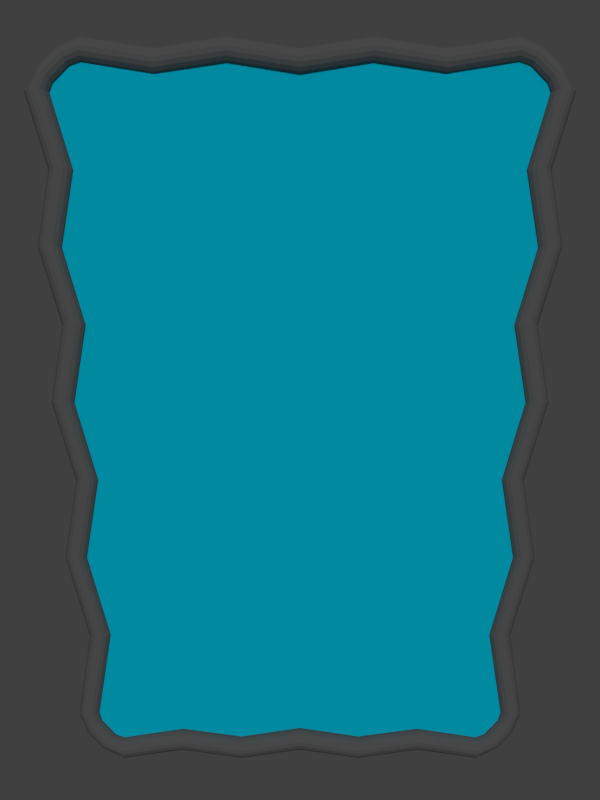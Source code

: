 # Source: Glass_Panel.blend  (saved by Blender 2.79.0; exported with 4.5.12 LTS)
import bpy
from mathutils import Matrix  # noqa: F401  (used for matrix-valued properties, if any)

bpy.ops.wm.read_factory_settings(use_empty=True)
scene = bpy.context.scene
scene.name = 'Scene'

# ---- collections
col_collection_1 = bpy.data.collections.new('Collection 1'); scene.collection.children.link(col_collection_1)

# ---- materials (node trees are filled in below, after node groups)
mat_grey = bpy.data.materials.new('Grey')
mat_grey.alpha_threshold = 0.0
mat_grey.use_transparent_shadow = False
mat_grey.diffuse_color = (0.1734, 0.1734, 0.1734, 1.0)
mat_grey.roughness = 0.5
mat_grey.line_color = (0.0, 0.0, 0.0, 1.0)
mat_glass = bpy.data.materials.new('Glass')
mat_glass.alpha_threshold = 0.0
mat_glass.use_transparent_shadow = False
mat_glass.diffuse_color = (0.0, 0.719, 1.0, 1.0)
mat_glass.roughness = 0.5
mat_glass.line_color = (0.0, 0.0, 0.0, 1.0)

# ---- material node trees

# ---- world
world_world = bpy.data.worlds.new('World'); scene.world = world_world
world_world.color = (0.05088, 0.05088, 0.05088)
world_world.use_sun_shadow = False
world_world.sun_shadow_jitter_overblur = 0.0
world_world.cycles.sampling_method = 'MANUAL'

# ---- cameras
cam_camera = bpy.data.cameras.new('Camera')
cam_camera.clip_end = 100.0
cam_camera.lens = 35.0
cam_camera.sensor_width = 32.0
cam_camera.sensor_height = 18.0
cam_camera.ortho_scale = 7.314
cam_camera.dof.focus_distance = 0.0
cam_camera.dof.aperture_fstop = 128.0

# ---- lights
light_lamp = bpy.data.lights.new('Lamp', 'SUN')
light_lamp.transmission_factor = 0.0
light_lamp.cutoff_distance = 30.0
light_lamp.angle = 0.1993
light_lamp.energy = 1.0
light_lamp.shadow_buffer_clip_start = 1.001
light_lamp.shadow_soft_size = 0.1
light_lamp.shadow_cascade_max_distance = 1000.0

# ---- meshes
me_cylinder = bpy.data.meshes.new('Cylinder')
me_cylinder.from_pydata([(6.0, 7.0, 0.3), (5.885, 7.0, 0.2772), (5.788, 7.0, 0.2121), (5.723, 7.0, 0.1148), (5.7, 7.0, 3.06e-08), (5.723, 7.0, -0.1148), (5.788, 7.0, -0.2121), (5.885, 7.0, -0.2772), (6.0, 7.0, -0.3), (6.115, 7.0, -0.2772), (6.212, 7.0, -0.2121), (6.277, 7.0, -0.1148), (6.3, 7.0, 4.729e-08), (6.277, 7.0, 0.1148), (6.212, 7.0, 0.2121), (6.115, 7.0, 0.2772), (5.0, 8.0, 0.3), (5.0, 8.115, 0.2772), (5.0, 8.212, 0.2121), (5.0, 8.277, 0.1148), (5.0, 8.3, 8.742e-09), (5.0, 8.277, -0.1148), (5.0, 8.212, -0.2121), (5.0, 8.115, -0.2772), (5.0, 8.0, -0.3), (5.0, 7.885, -0.2772), (5.0, 7.788, -0.2121), (5.0, 7.723, -0.1148), (5.0, 7.7, 2.543e-08), (5.0, 7.723, 0.1148), (5.0, 7.788, 0.2121), (5.0, 7.885, 0.2772), (5.436, 7.809, 0.3), (5.834, 7.402, 0.3), (5.908, 7.476, 0.2772), (5.509, 7.883, 0.2772), (5.971, 7.537, 0.2121), (5.571, 7.945, 0.2121), (6.013, 7.578, 0.1148), (5.612, 7.986, 0.1148), (6.027, 7.592, 3.476e-09), (5.626, 8.001, -9.174e-09), (6.013, 7.578, -0.1148), (5.612, 7.986, -0.1148), (5.971, 7.537, -0.2121), (5.571, 7.945, -0.2121), (5.908, 7.476, -0.2772), (5.509, 7.883, -0.2772), (5.834, 7.402, -0.3), (5.436, 7.809, -0.3), (5.759, 7.326, -0.2772), (5.362, 7.735, -0.2772), (5.693, 7.263, -0.2121), (5.299, 7.67, -0.2121), (5.648, 7.22, -0.1148), (5.257, 7.626, -0.1148), (5.632, 7.206, 1.114e-08), (5.242, 7.611, 6.154e-09), (5.648, 7.22, 0.1148), (5.257, 7.626, 0.1148), (5.693, 7.263, 0.2121), (5.299, 7.67, 0.2121), (5.759, 7.326, 0.2772), (5.362, 7.735, 0.2772), (4.8, -7.12, 0.24), (4.708, -7.12, 0.2217), (4.63, -7.12, 0.1697), (4.578, -7.12, 0.09184), (4.56, -7.12, 2.618e-08), (4.578, -7.12, -0.09184), (4.63, -7.12, -0.1697), (4.708, -7.12, -0.2217), (4.8, -7.12, -0.24), (4.892, -7.12, -0.2217), (4.97, -7.12, -0.1697), (5.022, -7.12, -0.09184), (5.04, -7.12, 3.953e-08), (5.022, -7.12, 0.09184), (4.97, -7.12, 0.1697), (4.892, -7.12, 0.2217), (4.0, -7.92, 0.24), (5.498, 3.47, 0.2015), (4.0, -8.012, 0.2217), (5.244, 5.235, 0.2068), (4.0, -8.09, 0.1697), (4.457, -5.355, 0.2287), (4.0, -8.142, 0.09184), (5.002, -3.59, 0.2356), (4.0, -8.16, 8.691e-09), (4.751, -1.825, 0.2425), (4.0, -8.142, -0.09184), (5.297, -0.06017, 0.2494), (4.0, -8.09, -0.1697), (5.045, 1.705, 0.2564), (4.0, -8.012, -0.2217), (5.591, 3.47, 0.2633), (4.0, -7.92, -0.24), (5.339, 5.235, 0.2702), (4.0, -7.828, -0.2217), (5.451, 5.235, 0.2925), (4.0, -7.751, -0.1697), (5.7, 3.47, 0.285), (4.0, -7.699, -0.09184), (5.151, 1.705, 0.2775), (4.0, -7.68, 2.204e-08), (5.4, -0.06017, 0.27), (4.0, -7.699, 0.09184), (4.851, -1.825, 0.2625), (4.0, -7.751, 0.1697), (5.1, -3.59, 0.255), (4.0, -7.828, 0.2217), (4.551, -5.355, 0.2475), (4.349, -7.768, 0.24), (4.667, -7.442, 0.24), (4.727, -7.501, 0.2217), (4.408, -7.827, 0.2217), (4.777, -7.55, 0.1697), (4.457, -7.876, 0.1697), (4.81, -7.583, 0.09184), (4.489, -7.909, 0.09184), (4.822, -7.594, 4.478e-09), (4.501, -7.921, -5.642e-09), (4.81, -7.583, -0.09184), (4.489, -7.909, -0.09184), (4.777, -7.55, -0.1697), (4.457, -7.876, -0.1697), (4.727, -7.501, -0.2217), (4.408, -7.827, -0.2217), (4.667, -7.442, -0.24), (4.349, -7.768, -0.24), (4.607, -7.381, -0.2217), (4.289, -7.708, -0.2217), (4.554, -7.33, -0.1697), (4.239, -7.657, -0.1697), (4.518, -7.297, -0.09184), (4.205, -7.621, -0.09184), (4.505, -7.285, 1.061e-08), (4.194, -7.609, 6.62e-09), (4.518, -7.297, 0.09184), (4.205, -7.621, 0.09184), (4.554, -7.33, 0.1697), (4.239, -7.657, 0.1697), (4.607, -7.381, 0.2217), (4.289, -7.708, 0.2217), (4.955, 1.705, 0.1962), (5.209, -0.06017, 0.1909), (4.666, -1.825, 0.1856), (4.92, -3.59, 0.1803), (4.376, -5.355, 0.175), (5.181, 5.235, 0.1119), (5.437, 3.47, 0.1091), (4.895, 1.705, 0.1062), (5.151, -0.06017, 0.1033), (4.609, -1.825, 0.1005), (4.864, -3.59, 0.09758), (4.323, -5.355, 0.09471), (5.159, 5.235, 3.005e-08), (5.415, 3.47, 2.949e-08), (4.874, 1.705, 2.894e-08), (5.13, -0.06017, 2.839e-08), (4.589, -1.825, 2.783e-08), (4.845, -3.59, 2.728e-08), (4.304, -5.355, 2.673e-08), (5.181, 5.235, -0.1119), (5.437, 3.47, -0.1091), (4.895, 1.705, -0.1062), (5.151, -0.06017, -0.1033), (4.609, -1.825, -0.1005), (4.864, -3.59, -0.09758), (4.323, -5.355, -0.09471), (5.244, 5.235, -0.2068), (5.498, 3.47, -0.2015), (4.955, 1.705, -0.1962), (5.209, -0.06017, -0.1909), (4.666, -1.825, -0.1856), (4.92, -3.59, -0.1803), (4.376, -5.355, -0.175), (5.339, 5.235, -0.2702), (5.591, 3.47, -0.2633), (5.045, 1.705, -0.2564), (5.297, -0.06017, -0.2494), (4.751, -1.825, -0.2425), (5.002, -3.59, -0.2356), (4.457, -5.355, -0.2287), (5.451, 5.235, -0.2925), (5.7, 3.47, -0.285), (5.151, 1.705, -0.2775), (5.4, -0.06017, -0.27), (4.851, -1.825, -0.2625), (5.1, -3.59, -0.255), (4.551, -5.355, -0.2475), (5.563, 5.235, -0.2702), (5.809, 3.47, -0.2633), (5.257, 1.705, -0.2564), (5.503, -0.06017, -0.2494), (4.952, -1.825, -0.2425), (5.198, -3.59, -0.2356), (4.646, -5.355, -0.2287), (5.658, 5.235, -0.2068), (5.902, 3.47, -0.2015), (5.347, 1.705, -0.1962), (5.591, -0.06017, -0.1909), (5.037, -1.825, -0.1856), (5.28, -3.59, -0.1803), (4.726, -5.355, -0.175), (5.722, 5.235, -0.1119), (5.963, 3.47, -0.1091), (5.408, 1.705, -0.1062), (5.649, -0.06017, -0.1033), (5.094, -1.825, -0.1005), (5.336, -3.59, -0.09758), (4.78, -5.355, -0.09471), (5.744, 5.235, 4.632e-08), (5.985, 3.47, 4.535e-08), (5.429, 1.705, 4.438e-08), (5.67, -0.06017, 4.341e-08), (5.114, -1.825, 4.244e-08), (5.355, -3.59, 4.147e-08), (4.799, -5.355, 4.05e-08), (5.722, 5.235, 0.1119), (5.963, 3.47, 0.1091), (5.408, 1.705, 0.1062), (5.649, -0.06017, 0.1033), (5.094, -1.825, 0.1005), (5.336, -3.59, 0.09758), (4.78, -5.355, 0.09471), (5.658, 5.235, 0.2068), (5.902, 3.47, 0.2015), (5.347, 1.705, 0.1962), (5.591, -0.06017, 0.1909), (5.037, -1.825, 0.1856), (5.28, -3.59, 0.1803), (4.726, -5.355, 0.175), (5.563, 5.235, 0.2702), (5.809, 3.47, 0.2633), (5.257, 1.705, 0.2564), (5.503, -0.06017, 0.2494), (4.952, -1.825, 0.2425), (5.198, -3.59, 0.2356), (4.646, -5.355, 0.2287), (3.333, 7.741, 0.3), (1.667, 8.0, 0.3), (1.667, 8.115, 0.2772), (3.333, 7.856, 0.2772), (1.667, 8.212, 0.2121), (3.333, 7.953, 0.2121), (1.667, 8.277, 0.1148), (3.333, 8.018, 0.1148), (1.667, 8.3, -4.954e-08), (3.333, 8.041, -2.04e-08), (1.667, 8.277, -0.1148), (3.333, 8.018, -0.1148), (1.667, 8.212, -0.2121), (3.333, 7.953, -0.2121), (1.667, 8.115, -0.2772), (3.333, 7.856, -0.2772), (1.667, 8.0, -0.3), (3.333, 7.741, -0.3), (1.667, 7.885, -0.2772), (3.333, 7.626, -0.2772), (1.667, 7.788, -0.2121), (3.333, 7.529, -0.2121), (1.667, 7.723, -0.1148), (3.333, 7.464, -0.1148), (1.667, 7.7, -3.285e-08), (3.333, 7.441, -3.708e-09), (1.667, 7.723, 0.1148), (3.333, 7.464, 0.1148), (1.667, 7.788, 0.2121), (3.333, 7.529, 0.2121), (1.667, 7.885, 0.2772), (3.333, 7.626, 0.2772), (1.333, -8.012, 0.2217), (2.667, -7.826, 0.2217), (1.333, -8.09, 0.1697), (2.667, -7.904, 0.1697), (1.333, -8.142, 0.09184), (2.667, -7.956, 0.09184), (1.333, -8.16, 8.691e-09), (2.667, -7.974, 8.691e-09), (1.333, -8.142, -0.09184), (2.667, -7.956, -0.09184), (1.333, -8.09, -0.1697), (2.667, -7.904, -0.1697), (1.333, -8.012, -0.2217), (2.667, -7.826, -0.2217), (1.333, -7.92, -0.24), (2.667, -7.734, -0.24), (1.333, -7.828, -0.2217), (2.667, -7.642, -0.2217), (1.333, -7.751, -0.1697), (2.667, -7.565, -0.1697), (1.333, -7.699, -0.09184), (2.667, -7.513, -0.09184), (1.333, -7.68, 2.204e-08), (2.667, -7.494, 2.204e-08), (1.333, -7.699, 0.09184), (2.667, -7.513, 0.09184), (1.333, -7.751, 0.1697), (2.667, -7.565, 0.1697), (1.333, -7.828, 0.2217), (2.667, -7.642, 0.2217), (2.667, -7.734, 0.24), (1.333, -7.92, 0.24), (-6.0, 7.0, 0.3), (-5.885, 7.0, 0.2772), (-5.788, 7.0, 0.2121), (-5.723, 7.0, 0.1148), (-5.7, 7.0, 3.06e-08), (-5.723, 7.0, -0.1148), (-5.788, 7.0, -0.2121), (-5.885, 7.0, -0.2772), (-6.0, 7.0, -0.3), (-6.115, 7.0, -0.2772), (-6.212, 7.0, -0.2121), (-6.277, 7.0, -0.1148), (-6.3, 7.0, 4.729e-08), (-6.277, 7.0, 0.1148), (-6.212, 7.0, 0.2121), (-6.115, 7.0, 0.2772), (-5.0, 8.0, 0.3), (0.0, 7.741, 0.3), (-5.0, 8.115, 0.2772), (0.0, 7.856, 0.2772), (-5.0, 8.212, 0.2121), (0.0, 7.953, 0.2121), (-5.0, 8.277, 0.1148), (0.0, 8.018, 0.1148), (-5.0, 8.3, 8.742e-09), (0.0, 8.041, -7.868e-08), (-5.0, 8.277, -0.1148), (0.0, 8.018, -0.1148), (-5.0, 8.212, -0.2121), (0.0, 7.953, -0.2121), (-5.0, 8.115, -0.2772), (0.0, 7.856, -0.2772), (-5.0, 8.0, -0.3), (0.0, 7.741, -0.3), (-5.0, 7.885, -0.2772), (0.0, 7.626, -0.2772), (-5.0, 7.788, -0.2121), (0.0, 7.529, -0.2121), (-5.0, 7.723, -0.1148), (0.0, 7.464, -0.1148), (-5.0, 7.7, 2.543e-08), (0.0, 7.441, -6.199e-08), (-5.0, 7.723, 0.1148), (0.0, 7.464, 0.1148), (-5.0, 7.788, 0.2121), (0.0, 7.529, 0.2121), (-5.0, 7.885, 0.2772), (0.0, 7.626, 0.2772), (-5.436, 7.809, 0.3), (-5.834, 7.402, 0.3), (-5.908, 7.476, 0.2772), (-5.509, 7.883, 0.2772), (-5.971, 7.537, 0.2121), (-5.571, 7.945, 0.2121), (-6.013, 7.578, 0.1148), (-5.612, 7.986, 0.1148), (-6.027, 7.592, 3.476e-09), (-5.626, 8.001, -9.174e-09), (-6.013, 7.578, -0.1148), (-5.612, 7.986, -0.1148), (-5.971, 7.537, -0.2121), (-5.571, 7.945, -0.2121), (-5.908, 7.476, -0.2772), (-5.509, 7.883, -0.2772), (-5.834, 7.402, -0.3), (-5.436, 7.809, -0.3), (-5.759, 7.326, -0.2772), (-5.362, 7.735, -0.2772), (-5.693, 7.263, -0.2121), (-5.299, 7.67, -0.2121), (-5.648, 7.22, -0.1148), (-5.257, 7.626, -0.1148), (-5.632, 7.206, 1.114e-08), (-5.242, 7.611, 6.154e-09), (-5.648, 7.22, 0.1148), (-5.257, 7.626, 0.1148), (-5.693, 7.263, 0.2121), (-5.299, 7.67, 0.2121), (-5.759, 7.326, 0.2772), (-5.362, 7.735, 0.2772), (-4.8, -7.12, 0.24), (-4.708, -7.12, 0.2217), (-4.63, -7.12, 0.1697), (-4.578, -7.12, 0.09184), (-4.56, -7.12, 2.618e-08), (-4.578, -7.12, -0.09184), (-4.63, -7.12, -0.1697), (-4.708, -7.12, -0.2217), (-4.8, -7.12, -0.24), (-4.892, -7.12, -0.2217), (-4.97, -7.12, -0.1697), (-5.022, -7.12, -0.09184), (-5.04, -7.12, 3.953e-08), (-5.022, -7.12, 0.09184), (-4.97, -7.12, 0.1697), (-4.892, -7.12, 0.2217), (-4.0, -7.92, 0.24), (-5.498, 3.47, 0.2015), (-4.0, -8.012, 0.2217), (-5.244, 5.235, 0.2068), (-4.0, -8.09, 0.1697), (-4.457, -5.355, 0.2287), (-4.0, -8.142, 0.09184), (-5.002, -3.59, 0.2356), (-4.0, -8.16, 8.691e-09), (-4.751, -1.825, 0.2425), (-4.0, -8.142, -0.09184), (-5.297, -0.06017, 0.2494), (-4.0, -8.09, -0.1697), (-5.045, 1.705, 0.2564), (-4.0, -8.012, -0.2217), (-5.591, 3.47, 0.2633), (-4.0, -7.92, -0.24), (-5.339, 5.235, 0.2702), (-4.0, -7.828, -0.2217), (-5.451, 5.235, 0.2925), (-4.0, -7.751, -0.1697), (-5.7, 3.47, 0.285), (-4.0, -7.699, -0.09184), (-5.151, 1.705, 0.2775), (-4.0, -7.68, 2.204e-08), (-5.4, -0.06017, 0.27), (-4.0, -7.699, 0.09184), (-4.851, -1.825, 0.2625), (-4.0, -7.751, 0.1697), (-5.1, -3.59, 0.255), (-4.0, -7.828, 0.2217), (-4.551, -5.355, 0.2475), (-4.349, -7.768, 0.24), (-4.667, -7.442, 0.24), (-4.727, -7.501, 0.2217), (-4.408, -7.827, 0.2217), (-4.777, -7.55, 0.1697), (-4.457, -7.876, 0.1697), (-4.81, -7.583, 0.09184), (-4.489, -7.909, 0.09184), (-4.822, -7.594, 4.478e-09), (-4.501, -7.921, -5.642e-09), (-4.81, -7.583, -0.09184), (-4.489, -7.909, -0.09184), (-4.777, -7.55, -0.1697), (-4.457, -7.876, -0.1697), (-4.727, -7.501, -0.2217), (-4.408, -7.827, -0.2217), (-4.667, -7.442, -0.24), (-4.349, -7.768, -0.24), (-4.607, -7.381, -0.2217), (-4.289, -7.708, -0.2217), (-4.554, -7.33, -0.1697), (-4.239, -7.657, -0.1697), (-4.518, -7.297, -0.09184), (-4.205, -7.621, -0.09184), (-4.505, -7.285, 1.061e-08), (-4.194, -7.609, 6.62e-09), (-4.518, -7.297, 0.09184), (-4.205, -7.621, 0.09184), (-4.554, -7.33, 0.1697), (-4.239, -7.657, 0.1697), (-4.607, -7.381, 0.2217), (-4.289, -7.708, 0.2217), (-4.955, 1.705, 0.1962), (-5.209, -0.06017, 0.1909), (-4.666, -1.825, 0.1856), (-4.92, -3.59, 0.1803), (-4.376, -5.355, 0.175), (-5.181, 5.235, 0.1119), (-5.437, 3.47, 0.1091), (-4.895, 1.705, 0.1062), (-5.151, -0.06017, 0.1033), (-4.609, -1.825, 0.1005), (-4.864, -3.59, 0.09758), (-4.323, -5.355, 0.09471), (-5.159, 5.235, 3.005e-08), (-5.415, 3.47, 2.949e-08), (-4.874, 1.705, 2.894e-08), (-5.13, -0.06017, 2.839e-08), (-4.589, -1.825, 2.783e-08), (-4.845, -3.59, 2.728e-08), (-4.304, -5.355, 2.673e-08), (-5.181, 5.235, -0.1119), (-5.437, 3.47, -0.1091), (-4.895, 1.705, -0.1062), (-5.151, -0.06017, -0.1033), (-4.609, -1.825, -0.1005), (-4.864, -3.59, -0.09758), (-4.323, -5.355, -0.09471), (-5.244, 5.235, -0.2068), (-5.498, 3.47, -0.2015), (-4.955, 1.705, -0.1962), (-5.209, -0.06017, -0.1909), (-4.666, -1.825, -0.1856), (-4.92, -3.59, -0.1803), (-4.376, -5.355, -0.175), (-5.339, 5.235, -0.2702), (-5.591, 3.47, -0.2633), (-5.045, 1.705, -0.2564), (-5.297, -0.06017, -0.2494), (-4.751, -1.825, -0.2425), (-5.002, -3.59, -0.2356), (-4.457, -5.355, -0.2287), (-5.451, 5.235, -0.2925), (-5.7, 3.47, -0.285), (-5.151, 1.705, -0.2775), (-5.4, -0.06017, -0.27), (-4.851, -1.825, -0.2625), (-5.1, -3.59, -0.255), (-4.551, -5.355, -0.2475), (-5.563, 5.235, -0.2702), (-5.809, 3.47, -0.2633), (-5.257, 1.705, -0.2564), (-5.503, -0.06017, -0.2494), (-4.952, -1.825, -0.2425), (-5.198, -3.59, -0.2356), (-4.646, -5.355, -0.2287), (-5.658, 5.235, -0.2068), (-5.902, 3.47, -0.2015), (-5.347, 1.705, -0.1962), (-5.591, -0.06017, -0.1909), (-5.037, -1.825, -0.1856), (-5.28, -3.59, -0.1803), (-4.726, -5.355, -0.175), (-5.722, 5.235, -0.1119), (-5.963, 3.47, -0.1091), (-5.408, 1.705, -0.1062), (-5.649, -0.06017, -0.1033), (-5.094, -1.825, -0.1005), (-5.336, -3.59, -0.09758), (-4.78, -5.355, -0.09471), (-5.744, 5.235, 4.632e-08), (-5.985, 3.47, 4.535e-08), (-5.429, 1.705, 4.438e-08), (-5.67, -0.06017, 4.341e-08), (-5.114, -1.825, 4.244e-08), (-5.355, -3.59, 4.147e-08), (-4.799, -5.355, 4.05e-08), (-5.722, 5.235, 0.1119), (-5.963, 3.47, 0.1091), (-5.408, 1.705, 0.1062), (-5.649, -0.06017, 0.1033), (-5.094, -1.825, 0.1005), (-5.336, -3.59, 0.09758), (-4.78, -5.355, 0.09471), (-5.658, 5.235, 0.2068), (-5.902, 3.47, 0.2015), (-5.347, 1.705, 0.1962), (-5.591, -0.06017, 0.1909), (-5.037, -1.825, 0.1856), (-5.28, -3.59, 0.1803), (-4.726, -5.355, 0.175), (-5.563, 5.235, 0.2702), (-5.809, 3.47, 0.2633), (-5.257, 1.705, 0.2564), (-5.503, -0.06017, 0.2494), (-4.952, -1.825, 0.2425), (-5.198, -3.59, 0.2356), (-4.646, -5.355, 0.2287), (0.0, -7.734, 0.24), (0.0, -7.826, 0.2217), (0.0, -7.904, 0.1697), (0.0, -7.956, 0.09184), (0.0, -7.974, 8.691e-09), (0.0, -7.956, -0.09184), (0.0, -7.904, -0.1697), (0.0, -7.826, -0.2217), (0.0, -7.734, -0.24), (0.0, -7.642, -0.2217), (0.0, -7.565, -0.1697), (0.0, -7.513, -0.09184), (0.0, -7.494, 2.204e-08), (0.0, -7.513, 0.09184), (0.0, -7.565, 0.1697), (0.0, -7.642, 0.2217), (-3.333, 7.741, 0.3), (-1.667, 8.0, 0.3), (-1.667, 8.115, 0.2772), (-3.333, 7.856, 0.2772), (-1.667, 8.212, 0.2121), (-3.333, 7.953, 0.2121), (-1.667, 8.277, 0.1148), (-3.333, 8.018, 0.1148), (-1.667, 8.3, -4.954e-08), (-3.333, 8.041, -2.04e-08), (-1.667, 8.277, -0.1148), (-3.333, 8.018, -0.1148), (-1.667, 8.212, -0.2121), (-3.333, 7.953, -0.2121), (-1.667, 8.115, -0.2772), (-3.333, 7.856, -0.2772), (-1.667, 8.0, -0.3), (-3.333, 7.741, -0.3), (-1.667, 7.885, -0.2772), (-3.333, 7.626, -0.2772), (-1.667, 7.788, -0.2121), (-3.333, 7.529, -0.2121), (-1.667, 7.723, -0.1148), (-3.333, 7.464, -0.1148), (-1.667, 7.7, -3.285e-08), (-3.333, 7.441, -3.708e-09), (-1.667, 7.723, 0.1148), (-3.333, 7.464, 0.1148), (-1.667, 7.788, 0.2121), (-3.333, 7.529, 0.2121), (-1.667, 7.885, 0.2772), (-3.333, 7.626, 0.2772), (-1.333, -8.012, 0.2217), (-2.667, -7.826, 0.2217), (-1.333, -8.09, 0.1697), (-2.667, -7.904, 0.1697), (-1.333, -8.142, 0.09184), (-2.667, -7.956, 0.09184), (-1.333, -8.16, 8.691e-09), (-2.667, -7.974, 8.691e-09), (-1.333, -8.142, -0.09184), (-2.667, -7.956, -0.09184), (-1.333, -8.09, -0.1697), (-2.667, -7.904, -0.1697), (-1.333, -8.012, -0.2217), (-2.667, -7.826, -0.2217), (-1.333, -7.92, -0.24), (-2.667, -7.734, -0.24), (-1.333, -7.828, -0.2217), (-2.667, -7.642, -0.2217), (-1.333, -7.751, -0.1697), (-2.667, -7.565, -0.1697), (-1.333, -7.699, -0.09184), (-2.667, -7.513, -0.09184), (-1.333, -7.68, 2.204e-08), (-2.667, -7.494, 2.204e-08), (-1.333, -7.699, 0.09184), (-2.667, -7.513, 0.09184), (-1.333, -7.751, 0.1697), (-2.667, -7.565, 0.1697), (-1.333, -7.828, 0.2217), (-2.667, -7.642, 0.2217), (-2.667, -7.734, 0.24), (-1.333, -7.92, 0.24)], [], [(99, 0, 1, 97), (97, 1, 2, 83), (83, 2, 3, 149), (149, 3, 4, 156), (156, 4, 5, 163), (163, 5, 6, 170), (170, 6, 7, 177), (177, 7, 8, 184), (184, 8, 9, 191), (191, 9, 10, 198), (198, 10, 11, 205), (205, 11, 12, 212), (212, 12, 13, 219), (219, 13, 14, 226), (226, 14, 15, 233), (233, 15, 0, 99), (241, 242, 323, 321), (242, 244, 325, 323), (244, 246, 327, 325), (246, 248, 329, 327), (248, 250, 331, 329), (250, 252, 333, 331), (252, 254, 335, 333), (254, 256, 337, 335), (256, 258, 339, 337), (258, 260, 341, 339), (260, 262, 343, 341), (262, 264, 345, 343), (264, 266, 347, 345), (266, 268, 349, 347), (268, 270, 351, 349), (270, 241, 321, 351), (1, 0, 33, 62), (14, 13, 38, 36), (13, 12, 40, 38), (12, 11, 42, 40), (11, 10, 44, 42), (10, 9, 46, 44), (9, 8, 48, 46), (8, 7, 50, 48), (7, 6, 52, 50), (6, 5, 54, 52), (5, 4, 56, 54), (4, 3, 58, 56), (3, 2, 60, 58), (2, 1, 62, 60), (0, 15, 34, 33), (15, 14, 36, 34), (61, 63, 31, 30), (59, 61, 30, 29), (57, 59, 29, 28), (55, 57, 28, 27), (53, 55, 27, 26), (51, 53, 26, 25), (49, 51, 25, 24), (47, 49, 24, 23), (45, 47, 23, 22), (43, 45, 22, 21), (41, 43, 21, 20), (39, 41, 20, 19), (37, 39, 19, 18), (35, 37, 18, 17), (32, 35, 17, 16), (63, 62, 33, 32), (61, 60, 62, 63), (59, 58, 60, 61), (57, 56, 58, 59), (55, 54, 56, 57), (53, 52, 54, 55), (51, 50, 52, 53), (49, 48, 50, 51), (47, 46, 48, 49), (45, 44, 46, 47), (43, 42, 44, 45), (41, 40, 42, 43), (39, 38, 40, 41), (37, 36, 38, 39), (35, 34, 36, 37), (32, 33, 34, 35), (63, 32, 16, 31), (79, 239, 111, 64), (224, 223, 230, 231), (225, 224, 231, 232), (77, 225, 232, 78), (227, 226, 233, 234), (228, 227, 234, 235), (229, 228, 235, 236), (230, 229, 236, 237), (231, 230, 237, 238), (232, 231, 238, 239), (78, 232, 239, 79), (234, 233, 99, 101), (235, 234, 101, 103), (236, 235, 103, 105), (237, 236, 105, 107), (238, 237, 107, 109), (239, 238, 109, 111), (65, 142, 113, 64), (78, 116, 118, 77), (77, 118, 120, 76), (76, 120, 122, 75), (75, 122, 124, 74), (74, 124, 126, 73), (73, 126, 128, 72), (72, 128, 130, 71), (71, 130, 132, 70), (70, 132, 134, 69), (69, 134, 136, 68), (68, 136, 138, 67), (67, 138, 140, 66), (66, 140, 142, 65), (64, 113, 114, 79), (79, 114, 116, 78), (141, 108, 110, 143), (139, 106, 108, 141), (137, 104, 106, 139), (135, 102, 104, 137), (133, 100, 102, 135), (131, 98, 100, 133), (129, 96, 98, 131), (127, 94, 96, 129), (125, 92, 94, 127), (123, 90, 92, 125), (121, 88, 90, 123), (119, 86, 88, 121), (117, 84, 86, 119), (115, 82, 84, 117), (112, 80, 82, 115), (143, 112, 113, 142), (141, 143, 142, 140), (139, 141, 140, 138), (137, 139, 138, 136), (135, 137, 136, 134), (133, 135, 134, 132), (131, 133, 132, 130), (129, 131, 130, 128), (127, 129, 128, 126), (125, 127, 126, 124), (123, 125, 124, 122), (121, 123, 122, 120), (119, 121, 120, 118), (117, 119, 118, 116), (115, 117, 116, 114), (112, 115, 114, 113), (143, 110, 80, 112), (223, 222, 229, 230), (222, 221, 228, 229), (221, 220, 227, 228), (220, 219, 226, 227), (76, 218, 225, 77), (218, 217, 224, 225), (217, 216, 223, 224), (216, 215, 222, 223), (215, 214, 221, 222), (214, 213, 220, 221), (213, 212, 219, 220), (75, 211, 218, 76), (211, 210, 217, 218), (210, 209, 216, 217), (209, 208, 215, 216), (208, 207, 214, 215), (207, 206, 213, 214), (206, 205, 212, 213), (74, 204, 211, 75), (204, 203, 210, 211), (203, 202, 209, 210), (202, 201, 208, 209), (201, 200, 207, 208), (200, 199, 206, 207), (199, 198, 205, 206), (73, 197, 204, 74), (197, 196, 203, 204), (196, 195, 202, 203), (195, 194, 201, 202), (194, 193, 200, 201), (193, 192, 199, 200), (192, 191, 198, 199), (72, 190, 197, 73), (190, 189, 196, 197), (189, 188, 195, 196), (188, 187, 194, 195), (187, 186, 193, 194), (186, 185, 192, 193), (185, 184, 191, 192), (71, 183, 190, 72), (183, 182, 189, 190), (182, 181, 188, 189), (181, 180, 187, 188), (180, 179, 186, 187), (179, 178, 185, 186), (178, 177, 184, 185), (70, 176, 183, 71), (176, 175, 182, 183), (175, 174, 181, 182), (174, 173, 180, 181), (173, 172, 179, 180), (172, 171, 178, 179), (171, 170, 177, 178), (69, 169, 176, 70), (169, 168, 175, 176), (168, 167, 174, 175), (167, 166, 173, 174), (166, 165, 172, 173), (165, 164, 171, 172), (164, 163, 170, 171), (68, 162, 169, 69), (162, 161, 168, 169), (161, 160, 167, 168), (160, 159, 166, 167), (159, 158, 165, 166), (158, 157, 164, 165), (157, 156, 163, 164), (67, 155, 162, 68), (155, 154, 161, 162), (154, 153, 160, 161), (153, 152, 159, 160), (152, 151, 158, 159), (151, 150, 157, 158), (150, 149, 156, 157), (66, 148, 155, 67), (148, 147, 154, 155), (147, 146, 153, 154), (146, 145, 152, 153), (145, 144, 151, 152), (144, 81, 150, 151), (81, 83, 149, 150), (65, 85, 148, 66), (85, 87, 147, 148), (87, 89, 146, 147), (89, 91, 145, 146), (91, 93, 144, 145), (93, 95, 81, 144), (95, 97, 83, 81), (64, 111, 85, 65), (111, 109, 87, 85), (109, 107, 89, 87), (107, 105, 91, 89), (105, 103, 93, 91), (103, 101, 95, 93), (101, 99, 97, 95), (303, 560, 561, 272), (300, 575, 560, 303), (298, 574, 575, 300), (296, 573, 574, 298), (294, 572, 573, 296), (292, 571, 572, 294), (290, 570, 571, 292), (288, 569, 570, 290), (286, 568, 569, 288), (284, 567, 568, 286), (282, 566, 567, 284), (280, 565, 566, 282), (278, 564, 565, 280), (276, 563, 564, 278), (274, 562, 563, 276), (272, 561, 562, 274), (31, 16, 240, 271), (271, 240, 241, 270), (30, 31, 271, 269), (269, 271, 270, 268), (29, 30, 269, 267), (267, 269, 268, 266), (28, 29, 267, 265), (265, 267, 266, 264), (27, 28, 265, 263), (263, 265, 264, 262), (26, 27, 263, 261), (261, 263, 262, 260), (25, 26, 261, 259), (259, 261, 260, 258), (24, 25, 259, 257), (257, 259, 258, 256), (23, 24, 257, 255), (255, 257, 256, 254), (22, 23, 255, 253), (253, 255, 254, 252), (21, 22, 253, 251), (251, 253, 252, 250), (20, 21, 251, 249), (249, 251, 250, 248), (19, 20, 249, 247), (247, 249, 248, 246), (18, 19, 247, 245), (245, 247, 246, 244), (17, 18, 245, 243), (243, 245, 244, 242), (16, 17, 243, 240), (240, 243, 242, 241), (82, 273, 275, 84), (273, 272, 274, 275), (84, 275, 277, 86), (275, 274, 276, 277), (86, 277, 279, 88), (277, 276, 278, 279), (88, 279, 281, 90), (279, 278, 280, 281), (90, 281, 283, 92), (281, 280, 282, 283), (92, 283, 285, 94), (283, 282, 284, 285), (94, 285, 287, 96), (285, 284, 286, 287), (96, 287, 289, 98), (287, 286, 288, 289), (98, 289, 291, 100), (289, 288, 290, 291), (100, 291, 293, 102), (291, 290, 292, 293), (102, 293, 295, 104), (293, 292, 294, 295), (104, 295, 297, 106), (295, 294, 296, 297), (106, 297, 299, 108), (297, 296, 298, 299), (108, 299, 301, 110), (299, 298, 300, 301), (110, 301, 302, 80), (301, 300, 303, 302), (80, 302, 273, 82), (302, 303, 272, 273), (419, 417, 305, 304), (417, 403, 306, 305), (403, 469, 307, 306), (469, 476, 308, 307), (476, 483, 309, 308), (483, 490, 310, 309), (490, 497, 311, 310), (497, 504, 312, 311), (504, 511, 313, 312), (511, 518, 314, 313), (518, 525, 315, 314), (525, 532, 316, 315), (532, 539, 317, 316), (539, 546, 318, 317), (546, 553, 319, 318), (553, 419, 304, 319), (577, 321, 323, 578), (578, 323, 325, 580), (580, 325, 327, 582), (582, 327, 329, 584), (584, 329, 331, 586), (586, 331, 333, 588), (588, 333, 335, 590), (590, 335, 337, 592), (592, 337, 339, 594), (594, 339, 341, 596), (596, 341, 343, 598), (598, 343, 345, 600), (600, 345, 347, 602), (602, 347, 349, 604), (604, 349, 351, 606), (606, 351, 321, 577), (305, 382, 353, 304), (318, 356, 358, 317), (317, 358, 360, 316), (316, 360, 362, 315), (315, 362, 364, 314), (314, 364, 366, 313), (313, 366, 368, 312), (312, 368, 370, 311), (311, 370, 372, 310), (310, 372, 374, 309), (309, 374, 376, 308), (308, 376, 378, 307), (307, 378, 380, 306), (306, 380, 382, 305), (304, 353, 354, 319), (319, 354, 356, 318), (381, 348, 350, 383), (379, 346, 348, 381), (377, 344, 346, 379), (375, 342, 344, 377), (373, 340, 342, 375), (371, 338, 340, 373), (369, 336, 338, 371), (367, 334, 336, 369), (365, 332, 334, 367), (363, 330, 332, 365), (361, 328, 330, 363), (359, 326, 328, 361), (357, 324, 326, 359), (355, 322, 324, 357), (352, 320, 322, 355), (383, 352, 353, 382), (381, 383, 382, 380), (379, 381, 380, 378), (377, 379, 378, 376), (375, 377, 376, 374), (373, 375, 374, 372), (371, 373, 372, 370), (369, 371, 370, 368), (367, 369, 368, 366), (365, 367, 366, 364), (363, 365, 364, 362), (361, 363, 362, 360), (359, 361, 360, 358), (357, 359, 358, 356), (355, 357, 356, 354), (352, 355, 354, 353), (383, 350, 320, 352), (399, 384, 431, 559), (544, 551, 550, 543), (545, 552, 551, 544), (397, 398, 552, 545), (547, 554, 553, 546), (548, 555, 554, 547), (549, 556, 555, 548), (550, 557, 556, 549), (551, 558, 557, 550), (552, 559, 558, 551), (398, 399, 559, 552), (554, 421, 419, 553), (555, 423, 421, 554), (556, 425, 423, 555), (557, 427, 425, 556), (558, 429, 427, 557), (559, 431, 429, 558), (385, 384, 433, 462), (398, 397, 438, 436), (397, 396, 440, 438), (396, 395, 442, 440), (395, 394, 444, 442), (394, 393, 446, 444), (393, 392, 448, 446), (392, 391, 450, 448), (391, 390, 452, 450), (390, 389, 454, 452), (389, 388, 456, 454), (388, 387, 458, 456), (387, 386, 460, 458), (386, 385, 462, 460), (384, 399, 434, 433), (399, 398, 436, 434), (461, 463, 430, 428), (459, 461, 428, 426), (457, 459, 426, 424), (455, 457, 424, 422), (453, 455, 422, 420), (451, 453, 420, 418), (449, 451, 418, 416), (447, 449, 416, 414), (445, 447, 414, 412), (443, 445, 412, 410), (441, 443, 410, 408), (439, 441, 408, 406), (437, 439, 406, 404), (435, 437, 404, 402), (432, 435, 402, 400), (463, 462, 433, 432), (461, 460, 462, 463), (459, 458, 460, 461), (457, 456, 458, 459), (455, 454, 456, 457), (453, 452, 454, 455), (451, 450, 452, 453), (449, 448, 450, 451), (447, 446, 448, 449), (445, 444, 446, 447), (443, 442, 444, 445), (441, 440, 442, 443), (439, 438, 440, 441), (437, 436, 438, 439), (435, 434, 436, 437), (432, 433, 434, 435), (463, 432, 400, 430), (543, 550, 549, 542), (542, 549, 548, 541), (541, 548, 547, 540), (540, 547, 546, 539), (396, 397, 545, 538), (538, 545, 544, 537), (537, 544, 543, 536), (536, 543, 542, 535), (535, 542, 541, 534), (534, 541, 540, 533), (533, 540, 539, 532), (395, 396, 538, 531), (531, 538, 537, 530), (530, 537, 536, 529), (529, 536, 535, 528), (528, 535, 534, 527), (527, 534, 533, 526), (526, 533, 532, 525), (394, 395, 531, 524), (524, 531, 530, 523), (523, 530, 529, 522), (522, 529, 528, 521), (521, 528, 527, 520), (520, 527, 526, 519), (519, 526, 525, 518), (393, 394, 524, 517), (517, 524, 523, 516), (516, 523, 522, 515), (515, 522, 521, 514), (514, 521, 520, 513), (513, 520, 519, 512), (512, 519, 518, 511), (392, 393, 517, 510), (510, 517, 516, 509), (509, 516, 515, 508), (508, 515, 514, 507), (507, 514, 513, 506), (506, 513, 512, 505), (505, 512, 511, 504), (391, 392, 510, 503), (503, 510, 509, 502), (502, 509, 508, 501), (501, 508, 507, 500), (500, 507, 506, 499), (499, 506, 505, 498), (498, 505, 504, 497), (390, 391, 503, 496), (496, 503, 502, 495), (495, 502, 501, 494), (494, 501, 500, 493), (493, 500, 499, 492), (492, 499, 498, 491), (491, 498, 497, 490), (389, 390, 496, 489), (489, 496, 495, 488), (488, 495, 494, 487), (487, 494, 493, 486), (486, 493, 492, 485), (485, 492, 491, 484), (484, 491, 490, 483), (388, 389, 489, 482), (482, 489, 488, 481), (481, 488, 487, 480), (480, 487, 486, 479), (479, 486, 485, 478), (478, 485, 484, 477), (477, 484, 483, 476), (387, 388, 482, 475), (475, 482, 481, 474), (474, 481, 480, 473), (473, 480, 479, 472), (472, 479, 478, 471), (471, 478, 477, 470), (470, 477, 476, 469), (386, 387, 475, 468), (468, 475, 474, 467), (467, 474, 473, 466), (466, 473, 472, 465), (465, 472, 471, 464), (464, 471, 470, 401), (401, 470, 469, 403), (385, 386, 468, 405), (405, 468, 467, 407), (407, 467, 466, 409), (409, 466, 465, 411), (411, 465, 464, 413), (413, 464, 401, 415), (415, 401, 403, 417), (384, 385, 405, 431), (431, 405, 407, 429), (429, 407, 409, 427), (427, 409, 411, 425), (425, 411, 413, 423), (423, 413, 415, 421), (421, 415, 417, 419), (639, 608, 561, 560), (636, 639, 560, 575), (634, 636, 575, 574), (632, 634, 574, 573), (630, 632, 573, 572), (628, 630, 572, 571), (626, 628, 571, 570), (624, 626, 570, 569), (622, 624, 569, 568), (620, 622, 568, 567), (618, 620, 567, 566), (616, 618, 566, 565), (614, 616, 565, 564), (612, 614, 564, 563), (610, 612, 563, 562), (608, 610, 562, 561), (350, 607, 576, 320), (607, 606, 577, 576), (348, 605, 607, 350), (605, 604, 606, 607), (346, 603, 605, 348), (603, 602, 604, 605), (344, 601, 603, 346), (601, 600, 602, 603), (342, 599, 601, 344), (599, 598, 600, 601), (340, 597, 599, 342), (597, 596, 598, 599), (338, 595, 597, 340), (595, 594, 596, 597), (336, 593, 595, 338), (593, 592, 594, 595), (334, 591, 593, 336), (591, 590, 592, 593), (332, 589, 591, 334), (589, 588, 590, 591), (330, 587, 589, 332), (587, 586, 588, 589), (328, 585, 587, 330), (585, 584, 586, 587), (326, 583, 585, 328), (583, 582, 584, 585), (324, 581, 583, 326), (581, 580, 582, 583), (322, 579, 581, 324), (579, 578, 580, 581), (320, 576, 579, 322), (576, 577, 578, 579), (402, 404, 611, 609), (609, 611, 610, 608), (404, 406, 613, 611), (611, 613, 612, 610), (406, 408, 615, 613), (613, 615, 614, 612), (408, 410, 617, 615), (615, 617, 616, 614), (410, 412, 619, 617), (617, 619, 618, 616), (412, 414, 621, 619), (619, 621, 620, 618), (414, 416, 623, 621), (621, 623, 622, 620), (416, 418, 625, 623), (623, 625, 624, 622), (418, 420, 627, 625), (625, 627, 626, 624), (420, 422, 629, 627), (627, 629, 628, 626), (422, 424, 631, 629), (629, 631, 630, 628), (424, 426, 633, 631), (631, 633, 632, 630), (426, 428, 635, 633), (633, 635, 634, 632), (428, 430, 637, 635), (635, 637, 636, 634), (430, 400, 638, 637), (637, 638, 639, 636), (400, 402, 609, 638), (638, 609, 608, 639)])
me_cylinder.materials.append(mat_grey)
me_cylinder.use_remesh_preserve_volume = False
me_cylinder.use_remesh_preserve_attributes = False
me_cylinder.use_mirror_vertex_groups = False
me_cylinder.update()
me_cube = bpy.data.meshes.new('Cube')
me_cube.from_pydata([(-4.004, -7.923, 0.9999), (-5.0, 8.0, 1.0), (-5.905, 7.069, 0.9999), (-5.058, -3.649, 1.0), (-4.862, -1.868, 1.0), (-5.3, -0.04983, 0.9999), (-5.177, 1.714, 0.9999), (-5.517, 3.447, 0.9999), (-5.313, 5.253, 0.9999), (-4.82, -7.129, 0.9999), (-4.496, -5.389, 0.9998), (-1.693, 7.987, 0.3334), (-3.295, 7.742, 0.6667), (-1.272, -7.895, 0.3333), (-2.702, -7.683, 0.6666), (-3.857, 7.024, 0.6666), (-1.928, 7.044, 0.3333), (-3.542, 5.203, 0.6666), (-1.771, 5.153, 0.3333), (-3.678, 3.336, 0.6666), (-1.839, 3.225, 0.3333), (-3.451, 1.529, 0.6666), (-1.726, 1.345, 0.3333), (-3.533, -0.3019, 0.6666), (-1.767, -0.554, 0.3333), (-3.242, -2.179, 0.6666), (-1.621, -2.49, 0.3333), (-3.372, -4.025, 0.6667), (-1.686, -4.401, 0.3333), (-2.997, -5.596, 0.6665), (-1.499, -5.802, 0.3333), (-3.213, -7.166, 0.6666), (-1.607, -7.203, 0.3333), (4.004, -7.923, 0.9999), (5.0, 8.0, 1.0), (5.905, 7.069, 0.9999), (5.058, -3.649, 1.0), (4.862, -1.868, 1.0), (5.3, -0.04983, 0.9999), (5.177, 1.714, 0.9999), (5.517, 3.447, 0.9999), (5.313, 5.253, 0.9999), (4.82, -7.129, 0.9999), (4.496, -5.389, 0.9998), (0.0, 7.654, 3.76e-05), (0.0, -7.697, -2.54e-05), (0.0, 7.064, -2.689e-05), (0.0, 5.102, -2.099e-05), (0.0, 3.114, 1.066e-05), (0.0, 1.161, 7.64e-07), (0.0, -0.8061, 9.943e-06), (0.0, -2.801, 1.918e-05), (0.0, -4.777, 2.842e-05), (0.0, -6.009, -4.12e-05), (0.0, -7.241, 7.917e-06), (1.693, 7.987, 0.3334), (3.295, 7.742, 0.6667), (1.272, -7.895, 0.3333), (2.702, -7.683, 0.6666), (3.857, 7.024, 0.6666), (1.928, 7.044, 0.3333), (3.542, 5.203, 0.6666), (1.771, 5.153, 0.3333), (3.678, 3.336, 0.6666), (1.839, 3.225, 0.3333), (3.451, 1.529, 0.6666), (1.726, 1.345, 0.3333), (3.533, -0.3019, 0.6666), (1.767, -0.554, 0.3333), (3.242, -2.179, 0.6666), (1.621, -2.49, 0.3333), (3.372, -4.025, 0.6667), (1.686, -4.401, 0.3333), (2.997, -5.596, 0.6665), (1.499, -5.802, 0.3333), (3.213, -7.166, 0.6666), (1.607, -7.203, 0.3333), (-3.295, 7.742, -1.333), (-5.0, 8.0, -1.0), (-2.702, -7.683, -1.333), (-4.004, -7.923, -1.0), (-5.905, 7.068, -1.0), (-5.313, 5.253, -1.0), (-4.496, -5.389, -1.0), (-5.058, -3.649, -1.0), (-4.862, -1.868, -1.0), (-5.3, -0.04989, -1.0), (-5.177, 1.714, -1.0), (-5.517, 3.447, -1.0), (-4.82, -7.129, -1.0), (-1.928, 7.044, -1.667), (-9.893e-11, 7.063, -2.0), (-1.771, 5.152, -1.667), (-9.893e-11, 5.102, -2.0), (-1.839, 3.225, -1.667), (-9.893e-11, 3.114, -2.0), (-1.726, 1.345, -1.667), (-9.893e-11, 1.161, -2.0), (-1.767, -0.5541, -1.667), (-9.893e-11, -0.8062, -2.0), (-1.621, -2.49, -1.667), (-9.893e-11, -2.801, -2.0), (-1.686, -4.401, -1.667), (-9.893e-11, -4.777, -2.0), (-1.499, -5.802, -1.667), (-9.893e-11, -6.009, -2.0), (-1.607, -7.203, -1.667), (-9.893e-11, -7.241, -2.0), (-9.893e-11, 7.654, -2.0), (-9.893e-11, -7.697, -2.0), (-1.693, 7.987, -1.667), (-1.272, -7.895, -1.667), (-3.857, 7.024, -1.333), (-3.542, 5.203, -1.333), (-3.678, 3.336, -1.333), (-3.451, 1.529, -1.333), (-3.533, -0.302, -1.333), (-3.242, -2.179, -1.333), (-3.372, -4.025, -1.333), (-2.997, -5.596, -1.333), (-3.213, -7.166, -1.333), (3.295, 7.742, -1.333), (5.0, 8.0, -1.0), (2.702, -7.683, -1.333), (4.004, -7.923, -1.0), (5.905, 7.068, -1.0), (5.313, 5.253, -1.0), (4.496, -5.389, -1.0), (5.058, -3.649, -1.0), (4.862, -1.868, -1.0), (5.3, -0.04989, -1.0), (5.177, 1.714, -1.0), (5.517, 3.447, -1.0), (4.82, -7.129, -1.0), (1.928, 7.044, -1.667), (1.771, 5.152, -1.667), (1.839, 3.225, -1.667), (1.726, 1.345, -1.667), (1.767, -0.5541, -1.667), (1.621, -2.49, -1.667), (1.686, -4.401, -1.667), (1.499, -5.802, -1.667), (1.607, -7.203, -1.667), (1.693, 7.987, -1.667), (1.272, -7.895, -1.667), (3.857, 7.024, -1.333), (3.542, 5.203, -1.333), (3.678, 3.336, -1.333), (3.451, 1.529, -1.333), (3.533, -0.302, -1.333), (3.242, -2.179, -1.333), (3.372, -4.025, -1.333), (2.997, -5.596, -1.333), (3.213, -7.166, -1.333)], [], [(31, 9, 0, 14), (15, 2, 8, 17), (12, 1, 2, 15), (17, 8, 7, 19), (19, 7, 6, 21), (21, 6, 5, 23), (23, 5, 4, 25), (25, 4, 3, 27), (27, 3, 10, 29), (29, 10, 9, 31), (53, 30, 32, 54), (30, 29, 31, 32), (52, 28, 30, 53), (28, 27, 29, 30), (51, 26, 28, 52), (26, 25, 27, 28), (50, 24, 26, 51), (24, 23, 25, 26), (49, 22, 24, 50), (22, 21, 23, 24), (48, 20, 22, 49), (20, 19, 21, 22), (47, 18, 20, 48), (18, 17, 19, 20), (44, 11, 16, 46), (11, 12, 15, 16), (46, 16, 18, 47), (16, 15, 17, 18), (54, 32, 13, 45), (32, 31, 14, 13), (75, 58, 33, 42), (59, 61, 41, 35), (56, 59, 35, 34), (61, 63, 40, 41), (63, 65, 39, 40), (65, 67, 38, 39), (67, 69, 37, 38), (69, 71, 36, 37), (71, 73, 43, 36), (73, 75, 42, 43), (53, 54, 76, 74), (74, 76, 75, 73), (52, 53, 74, 72), (72, 74, 73, 71), (51, 52, 72, 70), (70, 72, 71, 69), (50, 51, 70, 68), (68, 70, 69, 67), (49, 50, 68, 66), (66, 68, 67, 65), (48, 49, 66, 64), (64, 66, 65, 63), (47, 48, 64, 62), (62, 64, 63, 61), (44, 46, 60, 55), (55, 60, 59, 56), (46, 47, 62, 60), (60, 62, 61, 59), (54, 45, 57, 76), (76, 57, 58, 75), (120, 79, 80, 89), (112, 113, 82, 81), (77, 112, 81, 78), (113, 114, 88, 82), (114, 115, 87, 88), (115, 116, 86, 87), (116, 117, 85, 86), (117, 118, 84, 85), (118, 119, 83, 84), (119, 120, 89, 83), (105, 107, 106, 104), (104, 106, 120, 119), (103, 105, 104, 102), (102, 104, 119, 118), (101, 103, 102, 100), (100, 102, 118, 117), (99, 101, 100, 98), (98, 100, 117, 116), (97, 99, 98, 96), (96, 98, 116, 115), (95, 97, 96, 94), (94, 96, 115, 114), (93, 95, 94, 92), (92, 94, 114, 113), (108, 91, 90, 110), (110, 90, 112, 77), (91, 93, 92, 90), (90, 92, 113, 112), (107, 109, 111, 106), (106, 111, 79, 120), (153, 133, 124, 123), (145, 125, 126, 146), (121, 122, 125, 145), (146, 126, 132, 147), (147, 132, 131, 148), (148, 131, 130, 149), (149, 130, 129, 150), (150, 129, 128, 151), (151, 128, 127, 152), (152, 127, 133, 153), (105, 141, 142, 107), (141, 152, 153, 142), (103, 140, 141, 105), (140, 151, 152, 141), (101, 139, 140, 103), (139, 150, 151, 140), (99, 138, 139, 101), (138, 149, 150, 139), (97, 137, 138, 99), (137, 148, 149, 138), (95, 136, 137, 97), (136, 147, 148, 137), (93, 135, 136, 95), (135, 146, 147, 136), (108, 143, 134, 91), (143, 121, 145, 134), (91, 134, 135, 93), (134, 145, 146, 135), (107, 142, 144, 109), (142, 153, 123, 144), (43, 127, 128, 36), (9, 89, 80, 0), (36, 128, 129, 37), (10, 83, 89, 9), (37, 129, 130, 38), (38, 130, 131, 39), (12, 77, 78, 1), (55, 143, 108, 44), (39, 131, 132, 40), (0, 80, 79, 14), (56, 121, 143, 55), (40, 132, 126, 41), (1, 78, 81, 2), (45, 109, 144, 57), (33, 124, 133, 42), (2, 81, 82, 8), (57, 144, 123, 58), (42, 133, 127, 43), (3, 84, 83, 10), (44, 108, 110, 11), (4, 85, 84, 3), (11, 110, 77, 12), (34, 122, 121, 56), (5, 86, 85, 4), (13, 111, 109, 45), (58, 123, 124, 33), (6, 87, 86, 5), (14, 79, 111, 13), (35, 125, 122, 34), (7, 88, 87, 6), (41, 126, 125, 35), (8, 82, 88, 7)])
me_cube.materials.append(mat_glass)
me_cube.use_remesh_preserve_volume = False
me_cube.use_remesh_preserve_attributes = False
me_cube.use_mirror_vertex_groups = False
me_cube.update()

# ---- objects
ob_border = bpy.data.objects.new('Border', me_cylinder)
ob_glass = bpy.data.objects.new('Glass', me_cube)
ob_lamp = bpy.data.objects.new('Lamp', light_lamp)
ob_camera = bpy.data.objects.new('Camera', cam_camera)

# ---- transforms, parenting, visibility, modifiers, constraints
ob_border.location = (0.0, 0.0, 0.0)
ob_border.lineart.crease_threshold = 0.0
ob_glass.location = (0.0, 0.0, 0.0)
ob_glass.scale = (1.0, 1.0, 0.05)
ob_glass.lock_rotations_4d = False
ob_glass.empty_display_type = 'ARROWS'
ob_glass.lineart.crease_threshold = 0.0
ob_lamp.location = (0.0, 0.0, 25.0)
ob_lamp.rotation_euler = (-0.3491, 0.0, 0.0)
ob_lamp.lock_rotations_4d = False
ob_lamp.empty_display_type = 'ARROWS'
ob_lamp.color = (0.0, 0.0, 0.0, 0.0)
ob_lamp.lineart.crease_threshold = 0.0
ob_camera.location = (0.0, 0.0, 20.0)
ob_camera.lock_rotations_4d = False
ob_camera.empty_display_type = 'ARROWS'
ob_camera.color = (0.0, 0.0, 0.0, 0.0)
ob_camera.display_type = 'WIRE'
ob_camera.lineart.crease_threshold = 0.0

# ---- collection membership
col_collection_1.objects.link(ob_border)
col_collection_1.objects.link(ob_glass)
col_collection_1.objects.link(ob_lamp)
col_collection_1.objects.link(ob_camera)

# ---- scene / render settings (as saved in the file)
scene.camera = ob_camera
scene.frame_start = 1; scene.frame_end = 250; scene.frame_set(1)
scene.render.engine = 'BLENDER_EEVEE_NEXT'
scene.render.resolution_x = 1500
scene.render.resolution_y = 2000
scene.render.resolution_percentage = 50
scene.render.dither_intensity = 0.0
scene.render.film_transparent = True
scene.cycles.use_denoising = False
scene.cycles.samples = 128
scene.cycles.sampling_pattern = 'TABULATED_SOBOL'
scene.cycles.use_adaptive_sampling = False
scene.cycles.use_light_tree = False
scene.cycles.blur_glossy = 0.0
scene.cycles.sample_clamp_indirect = 0.0
scene.view_settings.view_transform = 'Standard'
bpy.context.view_layer.update()
